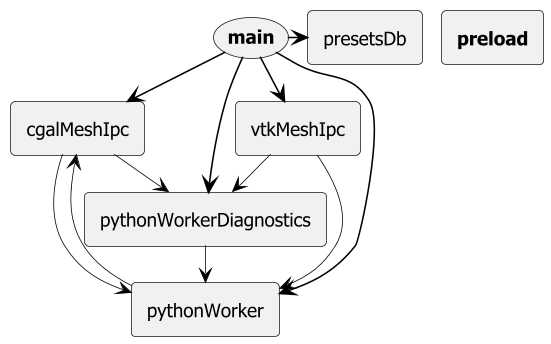

The diagram above was rendered by PlantUML. Its source (embedded in the PNG):
@startuml

scale max 1920 width
top to bottom direction

skinparam nodesep 12
skinparam ranksep 24
skinparam monochrome true
skinparam shadowing false
skinparam defaultFontName Tahoma
skinparam defaultFontSize 12
skinparam roundCorner 6
skinparam dpi 150
skinparam arrowColor black
skinparam arrowThickness 0.5
skinparam packageTitleAlignment left

' oval
skinparam usecase {
  borderThickness 0.5
}

' rectangle
skinparam rectangle {
  borderThickness 0.5
}

' component
skinparam component {
  borderThickness 1
}


rectangle "cgalMeshIpc" as _cgalMeshIpc
(<b>main</b>)
rectangle "<b>preload</b>" as _preload
rectangle "presetsDb" as _presetsDb
rectangle "pythonWorker" as _pythonWorker
rectangle "pythonWorkerDiagnostics" as _pythonWorkerDiagnostics
rectangle "vtkMeshIpc" as _vtkMeshIpc


_cgalMeshIpc --> _pythonWorker
_cgalMeshIpc --> _pythonWorkerDiagnostics
(<b>main</b>) --[thickness=1]> _cgalMeshIpc
(<b>main</b>) -[thickness=1]> _presetsDb
(<b>main</b>) --[thickness=1]> _pythonWorker
(<b>main</b>) --[thickness=1]> _pythonWorkerDiagnostics
(<b>main</b>) --[thickness=1]> _vtkMeshIpc
_pythonWorker --> _cgalMeshIpc
_pythonWorkerDiagnostics --> _pythonWorker
_vtkMeshIpc --> _pythonWorker
_vtkMeshIpc --> _pythonWorkerDiagnostics

@enduml